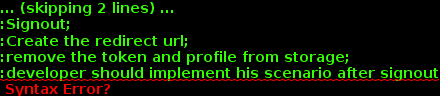

The diagram above was rendered by PlantUML. Its source (embedded in the PNG):
@startuml
start
:Signout;
:Create the redirect url;
:remove the token and profile from storage;
:developer should implement his scenario after signout
end
@enduml